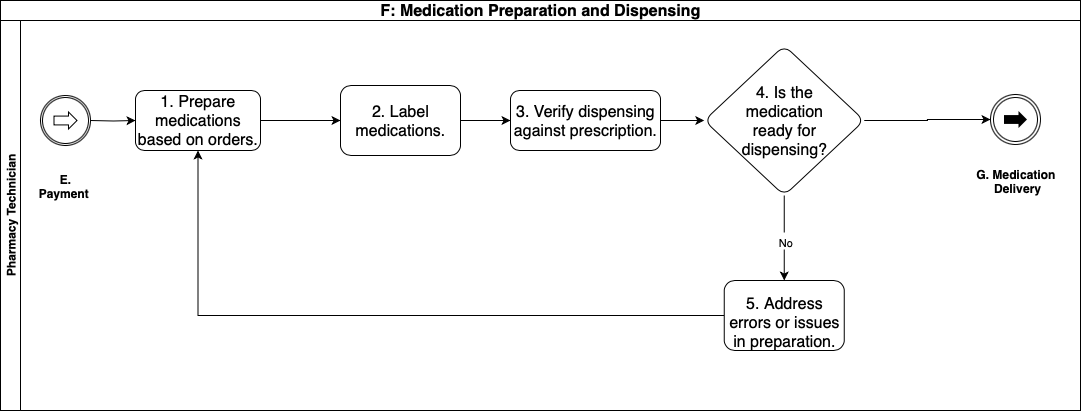

The diagram above was exported from draw.io. Its source (the exported page's mxGraphModel, read from the mxfile embedded in the PNG):
<mxGraphModel dx="1234" dy="741" grid="1" gridSize="10" guides="1" tooltips="1" connect="1" arrows="1" fold="1" page="1" pageScale="1" pageWidth="1654" pageHeight="1169" math="0" shadow="0">
  <root>
    <mxCell id="0" />
    <mxCell id="1" parent="0" />
    <mxCell id="zZfym4zqIfahzhfzE-jn-1" value="&lt;span id=&quot;docs-internal-guid-58727f4b-7fff-f249-35e5-a7d2e6c0b355&quot; style=&quot;font-weight:normal;&quot;&gt;&lt;span style=&quot;font-size: 12pt; font-family: Calibri, sans-serif; background-color: transparent; font-weight: 700; font-variant-numeric: normal; font-variant-east-asian: normal; font-variant-alternates: normal; font-variant-position: normal; font-variant-emoji: normal; vertical-align: baseline; white-space-collapse: preserve;&quot;&gt;F: Medication Preparation and Dispensing&lt;/span&gt;&lt;/span&gt;" style="swimlane;html=1;childLayout=stackLayout;resizeParent=1;resizeParentMax=0;horizontal=1;startSize=20;horizontalStack=0;whiteSpace=wrap;" parent="1" vertex="1">
      <mxGeometry x="390" y="350" width="1080" height="410" as="geometry" />
    </mxCell>
    <mxCell id="zZfym4zqIfahzhfzE-jn-2" value="Pharmacy Technician" style="swimlane;html=1;startSize=20;horizontal=0;" parent="zZfym4zqIfahzhfzE-jn-1" vertex="1">
      <mxGeometry y="20" width="1080" height="390" as="geometry" />
    </mxCell>
    <mxCell id="zZfym4zqIfahzhfzE-jn-3" value="" style="edgeStyle=orthogonalEdgeStyle;rounded=0;orthogonalLoop=1;jettySize=auto;html=1;" parent="zZfym4zqIfahzhfzE-jn-2" target="zZfym4zqIfahzhfzE-jn-7" edge="1">
      <mxGeometry relative="1" as="geometry">
        <mxPoint x="89.99999999999977" y="100" as="sourcePoint" />
      </mxGeometry>
    </mxCell>
    <mxCell id="zZfym4zqIfahzhfzE-jn-5" value="&lt;div&gt;&lt;b&gt;E. Payment&amp;nbsp;&lt;/b&gt;&lt;/div&gt;" style="text;html=1;align=center;verticalAlign=middle;whiteSpace=wrap;rounded=0;" parent="zZfym4zqIfahzhfzE-jn-2" vertex="1">
      <mxGeometry x="35" y="150" width="60" height="30" as="geometry" />
    </mxCell>
    <mxCell id="zZfym4zqIfahzhfzE-jn-6" value="" style="edgeStyle=orthogonalEdgeStyle;rounded=0;orthogonalLoop=1;jettySize=auto;html=1;" parent="zZfym4zqIfahzhfzE-jn-2" source="zZfym4zqIfahzhfzE-jn-7" target="zZfym4zqIfahzhfzE-jn-9" edge="1">
      <mxGeometry relative="1" as="geometry" />
    </mxCell>
    <mxCell id="zZfym4zqIfahzhfzE-jn-7" value="&lt;span id=&quot;docs-internal-guid-a55433a1-7fff-141c-04d3-b6f5fa62e56a&quot;&gt;&lt;span style=&quot;font-size: 12pt; font-family: Calibri, sans-serif; background-color: transparent; font-variant-numeric: normal; font-variant-east-asian: normal; font-variant-alternates: normal; font-variant-position: normal; font-variant-emoji: normal; vertical-align: baseline; white-space-collapse: preserve;&quot;&gt;1. Prepare medications based on orders.&lt;/span&gt;&lt;/span&gt;" style="rounded=1;whiteSpace=wrap;html=1;" parent="zZfym4zqIfahzhfzE-jn-2" vertex="1">
      <mxGeometry x="135" y="70" width="125" height="60" as="geometry" />
    </mxCell>
    <mxCell id="zZfym4zqIfahzhfzE-jn-29" value="" style="edgeStyle=orthogonalEdgeStyle;rounded=0;orthogonalLoop=1;jettySize=auto;html=1;" parent="zZfym4zqIfahzhfzE-jn-2" source="zZfym4zqIfahzhfzE-jn-9" target="zZfym4zqIfahzhfzE-jn-28" edge="1">
      <mxGeometry relative="1" as="geometry" />
    </mxCell>
    <mxCell id="zZfym4zqIfahzhfzE-jn-9" value="&lt;span id=&quot;docs-internal-guid-e6810fb0-7fff-4fe5-f731-bf7b79acaaa8&quot;&gt;&lt;span style=&quot;font-size: 12pt; font-family: Calibri, sans-serif; background-color: transparent; font-variant-numeric: normal; font-variant-east-asian: normal; font-variant-alternates: normal; font-variant-position: normal; font-variant-emoji: normal; vertical-align: baseline; white-space-collapse: preserve;&quot;&gt;2. Label medications.&lt;/span&gt;&lt;/span&gt;" style="whiteSpace=wrap;html=1;rounded=1;" parent="zZfym4zqIfahzhfzE-jn-2" vertex="1">
      <mxGeometry x="340" y="65" width="120" height="70" as="geometry" />
    </mxCell>
    <mxCell id="zZfym4zqIfahzhfzE-jn-14" style="edgeStyle=orthogonalEdgeStyle;rounded=0;orthogonalLoop=1;jettySize=auto;html=1;exitX=0;exitY=0.5;exitDx=0;exitDy=0;" parent="zZfym4zqIfahzhfzE-jn-2" source="zZfym4zqIfahzhfzE-jn-15" target="zZfym4zqIfahzhfzE-jn-7" edge="1">
      <mxGeometry relative="1" as="geometry" />
    </mxCell>
    <mxCell id="zZfym4zqIfahzhfzE-jn-30" value="" style="edgeStyle=orthogonalEdgeStyle;rounded=0;orthogonalLoop=1;jettySize=auto;html=1;" parent="zZfym4zqIfahzhfzE-jn-2" source="zZfym4zqIfahzhfzE-jn-28" target="zZfym4zqIfahzhfzE-jn-12" edge="1">
      <mxGeometry relative="1" as="geometry" />
    </mxCell>
    <mxCell id="zZfym4zqIfahzhfzE-jn-28" value="&lt;span id=&quot;docs-internal-guid-0b859f3b-7fff-0bdd-2969-af9bf901f65b&quot;&gt;&lt;span style=&quot;font-size: 12pt; font-family: Calibri, sans-serif; background-color: transparent; font-variant-numeric: normal; font-variant-east-asian: normal; font-variant-alternates: normal; font-variant-position: normal; font-variant-emoji: normal; vertical-align: baseline; white-space-collapse: preserve;&quot;&gt;3. Verify dispensing against prescription.&lt;/span&gt;&lt;/span&gt;" style="whiteSpace=wrap;html=1;rounded=1;" parent="zZfym4zqIfahzhfzE-jn-2" vertex="1">
      <mxGeometry x="510" y="70" width="150" height="60" as="geometry" />
    </mxCell>
    <mxCell id="1NSWkbQbren_WZWddjOT-7" style="edgeStyle=orthogonalEdgeStyle;rounded=0;orthogonalLoop=1;jettySize=auto;html=1;exitX=0.5;exitY=1;exitDx=0;exitDy=0;entryX=0.5;entryY=0;entryDx=0;entryDy=0;" parent="zZfym4zqIfahzhfzE-jn-2" source="zZfym4zqIfahzhfzE-jn-12" target="zZfym4zqIfahzhfzE-jn-15" edge="1">
      <mxGeometry relative="1" as="geometry" />
    </mxCell>
    <mxCell id="1NSWkbQbren_WZWddjOT-8" value="no" style="edgeLabel;html=1;align=center;verticalAlign=middle;resizable=0;points=[];" parent="1NSWkbQbren_WZWddjOT-7" vertex="1" connectable="0">
      <mxGeometry x="-0.0095" y="2" relative="1" as="geometry">
        <mxPoint as="offset" />
      </mxGeometry>
    </mxCell>
    <mxCell id="PhQH-b6kdV4CePc3WMT9-3" value="No" style="edgeLabel;html=1;align=center;verticalAlign=middle;resizable=0;points=[];" parent="1NSWkbQbren_WZWddjOT-7" vertex="1" connectable="0">
      <mxGeometry x="0.0882" y="1" relative="1" as="geometry">
        <mxPoint as="offset" />
      </mxGeometry>
    </mxCell>
    <mxCell id="PhQH-b6kdV4CePc3WMT9-4" style="edgeStyle=orthogonalEdgeStyle;rounded=0;orthogonalLoop=1;jettySize=auto;html=1;exitX=1;exitY=0.5;exitDx=0;exitDy=0;" parent="zZfym4zqIfahzhfzE-jn-2" source="zZfym4zqIfahzhfzE-jn-12" target="1NSWkbQbren_WZWddjOT-9" edge="1">
      <mxGeometry relative="1" as="geometry" />
    </mxCell>
    <mxCell id="zZfym4zqIfahzhfzE-jn-12" value="&lt;span id=&quot;docs-internal-guid-6a9ca846-7fff-3780-7c74-45ebf5b0348f&quot;&gt;&lt;span style=&quot;font-size: 12pt; font-family: Calibri, sans-serif; background-color: transparent; font-variant-numeric: normal; font-variant-east-asian: normal; font-variant-alternates: normal; font-variant-position: normal; font-variant-emoji: normal; vertical-align: baseline; white-space-collapse: preserve;&quot;&gt;4. Is &lt;/span&gt;&lt;/span&gt;&lt;span style=&quot;background-color: transparent; font-family: Calibri, sans-serif; font-size: 12pt; white-space-collapse: preserve; color: light-dark(rgb(0, 0, 0), rgb(255, 255, 255));&quot;&gt;the&lt;/span&gt;&lt;div&gt;&lt;span style=&quot;background-color: transparent; font-family: Calibri, sans-serif; font-size: 12pt; white-space-collapse: preserve; color: light-dark(rgb(0, 0, 0), rgb(255, 255, 255));&quot;&gt; medication&lt;/span&gt;&lt;/div&gt;&lt;div&gt;&lt;span style=&quot;background-color: transparent; font-family: Calibri, sans-serif; font-size: 12pt; white-space-collapse: preserve; color: light-dark(rgb(0, 0, 0), rgb(255, 255, 255));&quot;&gt; ready&lt;/span&gt;&lt;span style=&quot;background-color: transparent; color: light-dark(rgb(0, 0, 0), rgb(255, 255, 255)); font-family: Calibri, sans-serif; font-size: 12pt; white-space-collapse: preserve;&quot;&gt; for&lt;/span&gt;&lt;/div&gt;&lt;div&gt;&lt;div&gt;&lt;div&gt;&lt;span&gt;&lt;span style=&quot;font-size: 12pt; font-family: Calibri, sans-serif; background-color: transparent; font-variant-numeric: normal; font-variant-east-asian: normal; font-variant-alternates: normal; font-variant-position: normal; font-variant-emoji: normal; vertical-align: baseline; white-space-collapse: preserve;&quot;&gt;dispensing?&lt;/span&gt;&lt;/span&gt;&lt;/div&gt;&lt;/div&gt;&lt;/div&gt;" style="rhombus;whiteSpace=wrap;html=1;rounded=1;" parent="zZfym4zqIfahzhfzE-jn-2" vertex="1">
      <mxGeometry x="703.75" y="25" width="160" height="150" as="geometry" />
    </mxCell>
    <mxCell id="zZfym4zqIfahzhfzE-jn-15" value="&lt;br&gt;&lt;span id=&quot;docs-internal-guid-005a3d13-7fff-ebbf-42a0-8937daa0fcdb&quot;&gt;&lt;span style=&quot;font-size: 12pt; font-family: Calibri, sans-serif; background-color: transparent; font-variant-numeric: normal; font-variant-east-asian: normal; font-variant-alternates: normal; font-variant-position: normal; font-variant-emoji: normal; vertical-align: baseline; white-space-collapse: preserve;&quot;&gt;5. Address errors or issues in preparation.&lt;/span&gt;&lt;/span&gt;" style="whiteSpace=wrap;html=1;rounded=1;" parent="zZfym4zqIfahzhfzE-jn-2" vertex="1">
      <mxGeometry x="723.75" y="260" width="120" height="70" as="geometry" />
    </mxCell>
    <mxCell id="zZfym4zqIfahzhfzE-jn-20" value="&lt;b&gt;G. Medication&lt;/b&gt;&lt;div&gt;&lt;b&gt;&amp;nbsp;Delivery&lt;/b&gt;&lt;/div&gt;" style="text;html=1;align=center;verticalAlign=middle;resizable=0;points=[];autosize=1;strokeColor=none;fillColor=none;" parent="zZfym4zqIfahzhfzE-jn-2" vertex="1">
      <mxGeometry x="965" y="140" width="100" height="40" as="geometry" />
    </mxCell>
    <mxCell id="1NSWkbQbren_WZWddjOT-2" value="" style="points=[[0.145,0.145,0],[0.5,0,0],[0.855,0.145,0],[1,0.5,0],[0.855,0.855,0],[0.5,1,0],[0.145,0.855,0],[0,0.5,0]];shape=mxgraph.bpmn.event;html=1;verticalLabelPosition=bottom;labelBackgroundColor=#ffffff;verticalAlign=top;align=center;perimeter=ellipsePerimeter;outlineConnect=0;aspect=fixed;outline=catching;symbol=link;" parent="zZfym4zqIfahzhfzE-jn-2" vertex="1">
      <mxGeometry x="40" y="75" width="50" height="50" as="geometry" />
    </mxCell>
    <mxCell id="1NSWkbQbren_WZWddjOT-9" value="" style="points=[[0.145,0.145,0],[0.5,0,0],[0.855,0.145,0],[1,0.5,0],[0.855,0.855,0],[0.5,1,0],[0.145,0.855,0],[0,0.5,0]];shape=mxgraph.bpmn.event;html=1;verticalLabelPosition=bottom;labelBackgroundColor=#ffffff;verticalAlign=top;align=center;perimeter=ellipsePerimeter;outlineConnect=0;aspect=fixed;outline=throwing;symbol=link;" parent="zZfym4zqIfahzhfzE-jn-2" vertex="1">
      <mxGeometry x="990" y="74" width="50" height="50" as="geometry" />
    </mxCell>
  </root>
</mxGraphModel>